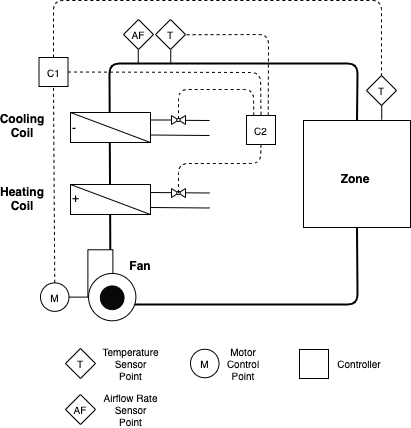

The diagram above was exported from draw.io. Its source (the exported page's mxGraphModel, read from the mxfile embedded in the PNG):
<mxGraphModel dx="983" dy="548" grid="1" gridSize="1" guides="1" tooltips="1" connect="1" arrows="1" fold="1" page="1" pageScale="1" pageWidth="850" pageHeight="1100" math="0" shadow="0">
  <root>
    <mxCell id="0" />
    <mxCell id="1" parent="0" />
    <mxCell id="Y97B-SPgJ7Yq_TLgXZmd-59" value="" style="endArrow=none;html=1;strokeWidth=2;exitX=0.5;exitY=0;exitDx=0;exitDy=0;entryX=0.5;entryY=1;entryDx=0;entryDy=0;" edge="1" parent="1" source="Y97B-SPgJ7Yq_TLgXZmd-85" target="Y97B-SPgJ7Yq_TLgXZmd-85">
      <mxGeometry width="50" height="50" relative="1" as="geometry">
        <mxPoint x="431" y="303" as="sourcePoint" />
        <mxPoint x="432" y="543" as="targetPoint" />
        <Array as="points">
          <mxPoint x="551" y="303" />
          <mxPoint x="303" y="303" />
          <mxPoint x="304" y="544" />
          <mxPoint x="551" y="544" />
        </Array>
      </mxGeometry>
    </mxCell>
    <mxCell id="Y97B-SPgJ7Yq_TLgXZmd-5" value="" style="group;rotation=-90;" vertex="1" connectable="0" parent="1">
      <mxGeometry x="273.5" y="513.5" width="71" height="50" as="geometry" />
    </mxCell>
    <mxCell id="Y97B-SPgJ7Yq_TLgXZmd-4" value="" style="rounded=0;whiteSpace=wrap;html=1;align=left;rotation=-90;" vertex="1" parent="Y97B-SPgJ7Yq_TLgXZmd-5">
      <mxGeometry x="-3.276923076923077" y="-13.055555555555555" width="47.333333333333336" height="25" as="geometry" />
    </mxCell>
    <mxCell id="Y97B-SPgJ7Yq_TLgXZmd-3" value="" style="ellipse;whiteSpace=wrap;html=1;aspect=fixed;align=left;rotation=-90;" vertex="1" parent="Y97B-SPgJ7Yq_TLgXZmd-5">
      <mxGeometry x="8.556410256410256" y="-0.5555555555555552" width="47.333333333333336" height="47.333333333333336" as="geometry" />
    </mxCell>
    <mxCell id="Y97B-SPgJ7Yq_TLgXZmd-2" value="" style="ellipse;whiteSpace=wrap;html=1;aspect=fixed;align=left;rotation=-90;fillColor=#080808;" vertex="1" parent="Y97B-SPgJ7Yq_TLgXZmd-5">
      <mxGeometry x="20.389743589743592" y="11.944444444444446" width="23.666666666666668" height="23.666666666666668" as="geometry" />
    </mxCell>
    <mxCell id="Y97B-SPgJ7Yq_TLgXZmd-6" value="+" style="rounded=0;whiteSpace=wrap;html=1;align=left;verticalAlign=top;" vertex="1" parent="1">
      <mxGeometry x="264" y="424" width="80" height="30" as="geometry" />
    </mxCell>
    <mxCell id="Y97B-SPgJ7Yq_TLgXZmd-7" value="-" style="rounded=0;whiteSpace=wrap;html=1;align=left;" vertex="1" parent="1">
      <mxGeometry x="264" y="352" width="80" height="30" as="geometry" />
    </mxCell>
    <mxCell id="Y97B-SPgJ7Yq_TLgXZmd-11" value="" style="endArrow=none;html=1;exitX=1;exitY=0.75;exitDx=0;exitDy=0;" edge="1" parent="1" source="Y97B-SPgJ7Yq_TLgXZmd-7">
      <mxGeometry width="50" height="50" relative="1" as="geometry">
        <mxPoint x="344" y="372" as="sourcePoint" />
        <mxPoint x="403" y="375" as="targetPoint" />
      </mxGeometry>
    </mxCell>
    <mxCell id="Y97B-SPgJ7Yq_TLgXZmd-12" value="" style="endArrow=none;html=1;exitX=0.481;exitY=0.589;exitDx=0;exitDy=0;exitPerimeter=0;" edge="1" parent="1" source="Y97B-SPgJ7Yq_TLgXZmd-52">
      <mxGeometry width="50" height="50" relative="1" as="geometry">
        <mxPoint x="358" y="452" as="sourcePoint" />
        <mxPoint x="403" y="360" as="targetPoint" />
      </mxGeometry>
    </mxCell>
    <mxCell id="Y97B-SPgJ7Yq_TLgXZmd-28" value="" style="endArrow=none;html=1;exitX=1;exitY=0.75;exitDx=0;exitDy=0;" edge="1" parent="1">
      <mxGeometry width="50" height="50" relative="1" as="geometry">
        <mxPoint x="344" y="447" as="sourcePoint" />
        <mxPoint x="403" y="447.5" as="targetPoint" />
      </mxGeometry>
    </mxCell>
    <mxCell id="Y97B-SPgJ7Yq_TLgXZmd-29" value="" style="endArrow=none;html=1;exitX=1;exitY=0.25;exitDx=0;exitDy=0;" edge="1" parent="1">
      <mxGeometry width="50" height="50" relative="1" as="geometry">
        <mxPoint x="344" y="432" as="sourcePoint" />
        <mxPoint x="403" y="432.5" as="targetPoint" />
      </mxGeometry>
    </mxCell>
    <mxCell id="Y97B-SPgJ7Yq_TLgXZmd-35" value="" style="endArrow=none;html=1;entryX=0;entryY=0;entryDx=0;entryDy=0;exitX=1;exitY=1;exitDx=0;exitDy=0;" edge="1" parent="1" source="Y97B-SPgJ7Yq_TLgXZmd-7" target="Y97B-SPgJ7Yq_TLgXZmd-7">
      <mxGeometry width="50" height="50" relative="1" as="geometry">
        <mxPoint x="369" y="398" as="sourcePoint" />
        <mxPoint x="419" y="348" as="targetPoint" />
      </mxGeometry>
    </mxCell>
    <mxCell id="Y97B-SPgJ7Yq_TLgXZmd-36" value="" style="endArrow=none;html=1;entryX=0;entryY=0;entryDx=0;entryDy=0;exitX=1;exitY=1;exitDx=0;exitDy=0;" edge="1" parent="1" source="Y97B-SPgJ7Yq_TLgXZmd-6" target="Y97B-SPgJ7Yq_TLgXZmd-6">
      <mxGeometry width="50" height="50" relative="1" as="geometry">
        <mxPoint x="347" y="458" as="sourcePoint" />
        <mxPoint x="267" y="428" as="targetPoint" />
      </mxGeometry>
    </mxCell>
    <mxCell id="Y97B-SPgJ7Yq_TLgXZmd-53" value="" style="endArrow=none;html=1;exitX=1;exitY=0.25;exitDx=0;exitDy=0;" edge="1" parent="1" source="Y97B-SPgJ7Yq_TLgXZmd-7" target="Y97B-SPgJ7Yq_TLgXZmd-52">
      <mxGeometry width="50" height="50" relative="1" as="geometry">
        <mxPoint x="344" y="359.5" as="sourcePoint" />
        <mxPoint x="403" y="360" as="targetPoint" />
      </mxGeometry>
    </mxCell>
    <mxCell id="Y97B-SPgJ7Yq_TLgXZmd-54" value="" style="group" vertex="1" connectable="0" parent="1">
      <mxGeometry x="365" y="355" width="14" height="9" as="geometry" />
    </mxCell>
    <mxCell id="Y97B-SPgJ7Yq_TLgXZmd-15" value="" style="triangle;whiteSpace=wrap;html=1;align=left;" vertex="1" parent="Y97B-SPgJ7Yq_TLgXZmd-54">
      <mxGeometry width="7" height="9" as="geometry" />
    </mxCell>
    <mxCell id="Y97B-SPgJ7Yq_TLgXZmd-16" value="" style="triangle;whiteSpace=wrap;html=1;align=left;rotation=-180;" vertex="1" parent="Y97B-SPgJ7Yq_TLgXZmd-54">
      <mxGeometry x="7" width="7" height="9" as="geometry" />
    </mxCell>
    <mxCell id="Y97B-SPgJ7Yq_TLgXZmd-52" value="" style="ellipse;whiteSpace=wrap;html=1;aspect=fixed;align=left;" vertex="1" parent="Y97B-SPgJ7Yq_TLgXZmd-54">
      <mxGeometry x="5.3700000000000045" y="2.8799999999999955" width="3.25" height="3.25" as="geometry" />
    </mxCell>
    <mxCell id="Y97B-SPgJ7Yq_TLgXZmd-55" value="" style="group" vertex="1" connectable="0" parent="1">
      <mxGeometry x="365" y="428" width="14" height="9" as="geometry" />
    </mxCell>
    <mxCell id="Y97B-SPgJ7Yq_TLgXZmd-56" value="" style="triangle;whiteSpace=wrap;html=1;align=left;" vertex="1" parent="Y97B-SPgJ7Yq_TLgXZmd-55">
      <mxGeometry width="7" height="9" as="geometry" />
    </mxCell>
    <mxCell id="Y97B-SPgJ7Yq_TLgXZmd-57" value="" style="triangle;whiteSpace=wrap;html=1;align=left;rotation=-180;" vertex="1" parent="Y97B-SPgJ7Yq_TLgXZmd-55">
      <mxGeometry x="7" width="7" height="9" as="geometry" />
    </mxCell>
    <mxCell id="Y97B-SPgJ7Yq_TLgXZmd-58" value="" style="ellipse;whiteSpace=wrap;html=1;aspect=fixed;align=left;" vertex="1" parent="Y97B-SPgJ7Yq_TLgXZmd-55">
      <mxGeometry x="5.3700000000000045" y="2.8799999999999955" width="3.25" height="3.25" as="geometry" />
    </mxCell>
    <mxCell id="Y97B-SPgJ7Yq_TLgXZmd-64" value="M" style="ellipse;whiteSpace=wrap;html=1;aspect=fixed;fontSize=10;" vertex="1" parent="1">
      <mxGeometry x="234" y="522.36" width="28.5" height="28.5" as="geometry" />
    </mxCell>
    <mxCell id="Y97B-SPgJ7Yq_TLgXZmd-66" value="" style="endArrow=none;html=1;strokeWidth=1;exitX=1;exitY=0.5;exitDx=0;exitDy=0;entryX=0.5;entryY=0;entryDx=0;entryDy=0;" edge="1" parent="1" source="Y97B-SPgJ7Yq_TLgXZmd-64" target="Y97B-SPgJ7Yq_TLgXZmd-3">
      <mxGeometry width="50" height="50" relative="1" as="geometry">
        <mxPoint x="349" y="509" as="sourcePoint" />
        <mxPoint x="399" y="459" as="targetPoint" />
      </mxGeometry>
    </mxCell>
    <mxCell id="Y97B-SPgJ7Yq_TLgXZmd-71" value="" style="endArrow=none;html=1;fontSize=10;" edge="1" parent="1">
      <mxGeometry width="50" height="50" relative="1" as="geometry">
        <mxPoint x="331.75" y="288.99999999999983" as="sourcePoint" />
        <mxPoint x="331.75" y="303.0000000000001" as="targetPoint" />
      </mxGeometry>
    </mxCell>
    <mxCell id="Y97B-SPgJ7Yq_TLgXZmd-73" value="" style="endArrow=none;html=1;fontSize=10;" edge="1" parent="1">
      <mxGeometry width="50" height="50" relative="1" as="geometry">
        <mxPoint x="364.25" y="288.99999999999983" as="sourcePoint" />
        <mxPoint x="364.25" y="303.0000000000001" as="targetPoint" />
      </mxGeometry>
    </mxCell>
    <mxCell id="Y97B-SPgJ7Yq_TLgXZmd-75" value="C1" style="whiteSpace=wrap;html=1;aspect=fixed;fontSize=10;" vertex="1" parent="1">
      <mxGeometry x="232.5" y="297" width="29" height="29" as="geometry" />
    </mxCell>
    <mxCell id="Y97B-SPgJ7Yq_TLgXZmd-76" value="C2" style="whiteSpace=wrap;html=1;aspect=fixed;fontSize=10;" vertex="1" parent="1">
      <mxGeometry x="440" y="355" width="29" height="29" as="geometry" />
    </mxCell>
    <mxCell id="Y97B-SPgJ7Yq_TLgXZmd-77" value="" style="endArrow=none;dashed=1;html=1;strokeWidth=1;entryX=1;entryY=0.5;entryDx=0;entryDy=0;exitX=0.75;exitY=0;exitDx=0;exitDy=0;" edge="1" parent="1" source="Y97B-SPgJ7Yq_TLgXZmd-76">
      <mxGeometry width="50" height="50" relative="1" as="geometry">
        <mxPoint x="370" y="447" as="sourcePoint" />
        <mxPoint x="378.9999999999975" y="274.25" as="targetPoint" />
        <Array as="points">
          <mxPoint x="462" y="274" />
        </Array>
      </mxGeometry>
    </mxCell>
    <mxCell id="Y97B-SPgJ7Yq_TLgXZmd-78" value="" style="endArrow=none;dashed=1;html=1;strokeWidth=1;exitX=0.25;exitY=0;exitDx=0;exitDy=0;entryX=0.5;entryY=0;entryDx=0;entryDy=0;" edge="1" parent="1" source="Y97B-SPgJ7Yq_TLgXZmd-76" target="Y97B-SPgJ7Yq_TLgXZmd-52">
      <mxGeometry width="50" height="50" relative="1" as="geometry">
        <mxPoint x="474.75" y="434" as="sourcePoint" />
        <mxPoint x="379" y="344" as="targetPoint" />
        <Array as="points">
          <mxPoint x="447" y="329" />
          <mxPoint x="372" y="329" />
        </Array>
      </mxGeometry>
    </mxCell>
    <mxCell id="Y97B-SPgJ7Yq_TLgXZmd-79" value="" style="endArrow=none;dashed=1;html=1;strokeWidth=1;entryX=1;entryY=0.5;entryDx=0;entryDy=0;exitX=0.5;exitY=1;exitDx=0;exitDy=0;" edge="1" parent="1" source="Y97B-SPgJ7Yq_TLgXZmd-76" target="Y97B-SPgJ7Yq_TLgXZmd-57">
      <mxGeometry width="50" height="50" relative="1" as="geometry">
        <mxPoint x="480" y="447.5" as="sourcePoint" />
        <mxPoint x="386.49999999999454" y="402.25" as="targetPoint" />
        <Array as="points">
          <mxPoint x="454" y="403" />
          <mxPoint x="372" y="403" />
        </Array>
      </mxGeometry>
    </mxCell>
    <mxCell id="Y97B-SPgJ7Yq_TLgXZmd-81" value="" style="endArrow=none;dashed=1;html=1;strokeWidth=1;entryX=0.5;entryY=1;entryDx=0;entryDy=0;exitX=0.5;exitY=0;exitDx=0;exitDy=0;" edge="1" parent="1" source="Y97B-SPgJ7Yq_TLgXZmd-64" target="Y97B-SPgJ7Yq_TLgXZmd-75">
      <mxGeometry width="50" height="50" relative="1" as="geometry">
        <mxPoint x="319" y="376" as="sourcePoint" />
        <mxPoint x="369" y="326" as="targetPoint" />
      </mxGeometry>
    </mxCell>
    <mxCell id="Y97B-SPgJ7Yq_TLgXZmd-83" value="" style="endArrow=none;dashed=1;html=1;strokeWidth=1;exitX=1;exitY=0.5;exitDx=0;exitDy=0;entryX=0.5;entryY=0;entryDx=0;entryDy=0;" edge="1" parent="1" source="Y97B-SPgJ7Yq_TLgXZmd-75" target="Y97B-SPgJ7Yq_TLgXZmd-76">
      <mxGeometry width="50" height="50" relative="1" as="geometry">
        <mxPoint x="319" y="376" as="sourcePoint" />
        <mxPoint x="369" y="326" as="targetPoint" />
        <Array as="points">
          <mxPoint x="454" y="312" />
        </Array>
      </mxGeometry>
    </mxCell>
    <mxCell id="Y97B-SPgJ7Yq_TLgXZmd-85" value="" style="whiteSpace=wrap;html=1;aspect=fixed;align=left;" vertex="1" parent="1">
      <mxGeometry x="497" y="360" width="107" height="107" as="geometry" />
    </mxCell>
    <mxCell id="Y97B-SPgJ7Yq_TLgXZmd-86" value="T" style="rhombus;whiteSpace=wrap;html=1;fontSize=10;fontStyle=0" vertex="1" parent="1">
      <mxGeometry x="349" y="259" width="30" height="30" as="geometry" />
    </mxCell>
    <mxCell id="Y97B-SPgJ7Yq_TLgXZmd-87" value="AF" style="rhombus;whiteSpace=wrap;html=1;fontSize=10;fontStyle=0" vertex="1" parent="1">
      <mxGeometry x="317" y="259" width="30" height="30" as="geometry" />
    </mxCell>
    <mxCell id="Y97B-SPgJ7Yq_TLgXZmd-96" value="" style="endArrow=none;html=1;fontSize=10;" edge="1" parent="1">
      <mxGeometry width="50" height="50" relative="1" as="geometry">
        <mxPoint x="575.25" y="344.9999999999998" as="sourcePoint" />
        <mxPoint x="575.25" y="359.0000000000001" as="targetPoint" />
      </mxGeometry>
    </mxCell>
    <mxCell id="Y97B-SPgJ7Yq_TLgXZmd-97" value="T" style="rhombus;whiteSpace=wrap;html=1;fontSize=10;fontStyle=0" vertex="1" parent="1">
      <mxGeometry x="560" y="315" width="30" height="30" as="geometry" />
    </mxCell>
    <mxCell id="Y97B-SPgJ7Yq_TLgXZmd-98" value="" style="endArrow=none;dashed=1;html=1;strokeWidth=1;entryX=0.5;entryY=0;entryDx=0;entryDy=0;exitX=0.5;exitY=0;exitDx=0;exitDy=0;" edge="1" parent="1" source="Y97B-SPgJ7Yq_TLgXZmd-75" target="Y97B-SPgJ7Yq_TLgXZmd-97">
      <mxGeometry width="50" height="50" relative="1" as="geometry">
        <mxPoint x="294" y="470" as="sourcePoint" />
        <mxPoint x="344" y="420" as="targetPoint" />
        <Array as="points">
          <mxPoint x="247" y="240" />
          <mxPoint x="575" y="240" />
        </Array>
      </mxGeometry>
    </mxCell>
    <mxCell id="Y97B-SPgJ7Yq_TLgXZmd-99" value="Zone" style="text;html=1;strokeColor=none;fillColor=none;align=center;verticalAlign=middle;whiteSpace=wrap;rounded=0;fontStyle=1" vertex="1" parent="1">
      <mxGeometry x="529" y="408" width="40" height="20" as="geometry" />
    </mxCell>
    <mxCell id="7iYl0v3JZ-f9nlkmn1fe-1" value="Fan" style="text;html=1;strokeColor=none;fillColor=none;align=center;verticalAlign=middle;whiteSpace=wrap;rounded=0;fontStyle=1" vertex="1" parent="1">
      <mxGeometry x="314" y="495" width="40" height="20" as="geometry" />
    </mxCell>
    <mxCell id="7iYl0v3JZ-f9nlkmn1fe-2" value="Heating&lt;br&gt;Coil" style="text;html=1;strokeColor=none;fillColor=none;align=center;verticalAlign=middle;whiteSpace=wrap;rounded=0;fontStyle=1" vertex="1" parent="1">
      <mxGeometry x="196" y="428" width="40" height="20" as="geometry" />
    </mxCell>
    <mxCell id="7iYl0v3JZ-f9nlkmn1fe-3" value="Cooling&lt;br&gt;Coil" style="text;html=1;strokeColor=none;fillColor=none;align=center;verticalAlign=middle;whiteSpace=wrap;rounded=0;fontStyle=1" vertex="1" parent="1">
      <mxGeometry x="196" y="355" width="40" height="20" as="geometry" />
    </mxCell>
    <mxCell id="7iYl0v3JZ-f9nlkmn1fe-4" value="T" style="rhombus;whiteSpace=wrap;html=1;fontSize=10;fontStyle=0" vertex="1" parent="1">
      <mxGeometry x="259" y="588" width="30" height="30" as="geometry" />
    </mxCell>
    <mxCell id="7iYl0v3JZ-f9nlkmn1fe-5" value="Temperature Sensor Point" style="text;html=1;strokeColor=none;fillColor=none;align=center;verticalAlign=middle;whiteSpace=wrap;rounded=0;fontSize=10;" vertex="1" parent="1">
      <mxGeometry x="295" y="593" width="59" height="20" as="geometry" />
    </mxCell>
    <mxCell id="7iYl0v3JZ-f9nlkmn1fe-6" value="Motor Control Point" style="text;html=1;strokeColor=none;fillColor=none;align=center;verticalAlign=middle;whiteSpace=wrap;rounded=0;fontSize=10;" vertex="1" parent="1">
      <mxGeometry x="417" y="593" width="40" height="20" as="geometry" />
    </mxCell>
    <mxCell id="7iYl0v3JZ-f9nlkmn1fe-7" value="M" style="ellipse;whiteSpace=wrap;html=1;aspect=fixed;fontSize=10;" vertex="1" parent="1">
      <mxGeometry x="384" y="588.75" width="28.5" height="28.5" as="geometry" />
    </mxCell>
    <mxCell id="7iYl0v3JZ-f9nlkmn1fe-8" value="Controller" style="text;html=1;strokeColor=none;fillColor=none;align=center;verticalAlign=middle;whiteSpace=wrap;rounded=0;fontSize=10;" vertex="1" parent="1">
      <mxGeometry x="533" y="593" width="40" height="20" as="geometry" />
    </mxCell>
    <mxCell id="7iYl0v3JZ-f9nlkmn1fe-9" value="" style="whiteSpace=wrap;html=1;aspect=fixed;fontSize=10;" vertex="1" parent="1">
      <mxGeometry x="493" y="589" width="29" height="29" as="geometry" />
    </mxCell>
    <mxCell id="7iYl0v3JZ-f9nlkmn1fe-10" value="AF" style="rhombus;whiteSpace=wrap;html=1;fontSize=10;fontStyle=0" vertex="1" parent="1">
      <mxGeometry x="259" y="634" width="30" height="30" as="geometry" />
    </mxCell>
    <mxCell id="7iYl0v3JZ-f9nlkmn1fe-11" value="Airflow Rate Sensor Point" style="text;html=1;strokeColor=none;fillColor=none;align=center;verticalAlign=middle;whiteSpace=wrap;rounded=0;fontSize=10;" vertex="1" parent="1">
      <mxGeometry x="295" y="639" width="59" height="20" as="geometry" />
    </mxCell>
  </root>
</mxGraphModel>